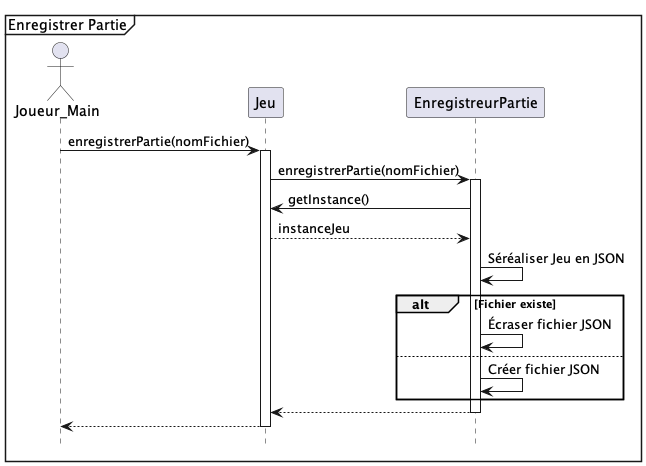

The diagram above was rendered by PlantUML. Its source (embedded in the PNG):
@startuml
hide footbox
mainframe Enregistrer Partie

actor Joueur_Main as joueur
participant Jeu
participant EnregistreurPartie


joueur -> Jeu : enregistrerPartie(nomFichier)
activate Jeu
Jeu -> EnregistreurPartie : enregistrerPartie(nomFichier)
activate EnregistreurPartie
Jeu <- EnregistreurPartie : getInstance()
Jeu --> EnregistreurPartie : instanceJeu

EnregistreurPartie -> EnregistreurPartie : Séréaliser Jeu en JSON
alt Fichier existe
    EnregistreurPartie -> EnregistreurPartie: Écraser fichier JSON
   else
   EnregistreurPartie -> EnregistreurPartie: Créer fichier JSON
end

EnregistreurPartie --> Jeu
deactivate EnregistreurPartie
Jeu --> joueur
deactivate Jeu

@enduml